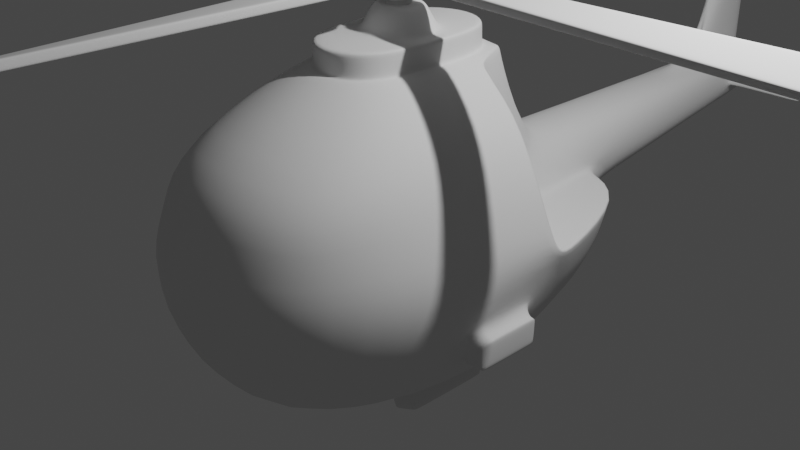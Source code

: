 # Source: helicopter.blend  (saved by Blender 2.90.8; exported with 4.5.12 LTS)
import bpy
from mathutils import Matrix  # noqa: F401  (used for matrix-valued properties, if any)

bpy.ops.wm.read_factory_settings(use_empty=True)
scene = bpy.context.scene
scene.name = 'Scene'

# ---- collections
col_collection = bpy.data.collections.new('Collection'); scene.collection.children.link(col_collection)

# ---- world
world_world = bpy.data.worlds.new('World'); scene.world = world_world
world_world.use_nodes = True; world_world.node_tree.nodes.clear()
_N = world_world.node_tree.nodes; _L = world_world.node_tree.links
n0 = _N.new('ShaderNodeOutputWorld'); n0.name = 'World Output'; n0.location = (300, 300)
n1 = _N.new('ShaderNodeBackground'); n1.name = 'Background'; n1.location = (10, 300)
n1.inputs[0].default_value = (0.05088, 0.05088, 0.05088, 1.0)
_L.new(n1.outputs[0], n0.inputs[0])
n0.is_active_output = True
world_world.color = (0.05088, 0.05088, 0.05088)
world_world.use_sun_shadow = False
world_world.sun_shadow_jitter_overblur = 0.0

# ---- cameras
cam_camera = bpy.data.cameras.new('Camera')
cam_camera.clip_end = 100.0
cam_camera.ortho_scale = 7.314

# ---- lights
light_light = bpy.data.lights.new('Light', 'POINT')
light_light.transmission_factor = 0.0
light_light.energy = 1000.0
light_light.shadow_soft_size = 0.1
light_light.shadow_maximum_resolution = 0.006
light_light.use_absolute_resolution = True

# ---- meshes
me_cube_002 = bpy.data.meshes.new('Cube.002')
me_cube_002.from_pydata([(0.5225, -0.4422, 1.732), (0.3694, -0.8116, 1.732), (0.3694, 0.8182, 1.732), (0.7163, 0.4488, 1.584), (1.0, 1.908, -1.0), (1.0, -2.092, -1.0), (1.0, -2.092, 1.0), (1.225, -1.092, 1.225), (1.225, -2.317, 0.0), (0.4301, 2.325, 0.4301), (0.3763, 3.351, -0.3105), (0.3763, 3.351, 0.4422), (0.395, 4.424, 0.1317), (0.4609, 3.423, 0.06584), (0.3226, 4.376, -0.1909), (0.07563, 4.642, 0.4927), (0.1565, 6.352, 0.415), (0.1917, 6.352, 0.2585), (0.1565, 6.352, 0.1021), (0.2688, 5.401, -0.07127), (0.3292, 5.425, 0.1975), (0.1151, 5.393, 0.5009), (0.2801, 6.172, 0.2467), (0.08248, 6.014, 0.5082), (0.2284, 6.172, 0.01869), (1.29, 6.016, 0.2461), (1.29, 5.576, 0.198), (1.29, 5.621, 0.1551), (1.29, 5.626, 0.2628), (1.29, 5.996, 0.2665), (1.29, 5.993, 0.227), (0.3218, 5.512, 0.1978), (0.3607, 5.576, 0.198), (0.3392, 5.621, 0.1551), (0.2911, 5.589, 0.1219), (0.2905, 5.589, 0.2954), (0.3389, 5.626, 0.2628), (0.3159, 5.996, 0.2665), (0.265, 6.023, 0.2981), (0.2869, 6.063, 0.2463), (0.3344, 6.016, 0.2461), (0.2664, 6.016, 0.2007), (0.3164, 5.993, 0.227), (1.105, 2.024, 0.0), (1.093, 0.4488, 1.131), (0.6208, 2.29, 0.0), (0.4301, 2.325, -0.4301), (0.5225, 0.4488, 1.732), (0.4594, 0.9082, 1.732), (0.4594, -0.9015, 1.732), (0.6497, -0.4422, 1.732), (0.2512, 0.08583, 2.232), (0.1828, -0.05542, 2.232), (0.1123, 0.159, 2.232), (0.1134, -0.1515, 2.232), (0.5225, 0.4488, 1.982), (0.3694, 0.8182, 1.982), (0.3694, -0.8116, 1.982), (0.5225, -0.4422, 1.982), (-0.000736, 0.1953, 2.232), (-0.5225, -0.4422, 1.732), (-0.3694, -0.8116, 1.732), (-0.3694, 0.8182, 1.732), (-0.7163, 0.4488, 1.584), (-1.0, 1.908, -1.0), (-1.0, -2.092, -1.0), (-1.0, -2.092, 1.0), (-1.225, -1.092, 1.225), (-1.225, -2.317, 0.0), (-0.4301, 2.325, 0.4301), (-0.3763, 3.351, -0.3105), (-0.3763, 3.351, 0.4422), (-0.395, 4.424, 0.1317), (-0.4609, 3.423, 0.06584), (-0.3226, 4.376, -0.1909), (-0.07563, 4.642, 0.4927), (-0.1565, 6.352, 0.415), (-0.1917, 6.352, 0.2585), (-0.1565, 6.352, 0.1021), (-0.2688, 5.401, -0.07127), (-0.3292, 5.425, 0.1975), (-0.1151, 5.393, 0.5009), (-0.2801, 6.172, 0.2467), (-0.08248, 6.014, 0.5082), (-0.2284, 6.172, 0.01869), (-0.5958, 5.922, 0.01647), (-0.5958, 6.043, 0.2288), (-0.5958, 5.919, 0.439), (-0.5958, 5.675, 0.4369), (-0.5958, 5.555, 0.2247), (-0.5958, 5.678, 0.01442), (-1.105, 2.024, 0.0), (-1.093, 0.4488, 1.131), (-0.6208, 2.29, 0.0), (-0.4301, 2.325, -0.4301), (-0.5225, 0.4488, 1.732), (-0.4594, 0.9082, 1.732), (-0.4594, -0.9015, 1.732), (-0.6497, -0.4422, 1.732), (-0.2512, 0.08583, 2.232), (-0.2517, -0.07757, 2.232), (-0.1123, 0.1591, 2.232), (-0.1133, -0.1516, 2.232), (0.0, -0.9646, 1.732), (0.0, 1.098, 1.732), (0.0, 2.133, -1.225), (0.4619, 0.4082, -1.541), (0.0, -2.317, -1.225), (0.0, -2.317, 1.225), (0.4619, -0.5918, -1.541), (0.0, -2.824, 0.0), (0.0, 2.422, 0.5267), (0.0, 6.426, 0.2634), (0.0, 4.424, 0.5267), (0.0, 3.423, 0.5267), (0.0, 5.425, -0.1317), (0.0, 4.424, -0.2634), (0.0, 3.423, -0.395), (0.0, 6.172, -0.0334), (0.0, 6.352, 0.06673), (0.0, 6.172, 0.5267), (0.0, 6.352, 0.4502), (0.0, 2.422, -0.5267), (0.0, -1.092, 1.732), (0.0, 0.9713, 1.732), (0.0, -0.9646, 1.982), (0.0, 0.9713, 1.982), (-0.5225, 0.4488, 1.982), (-0.3694, 0.8182, 1.982), (-0.3694, -0.8116, 1.982), (-0.5225, -0.4422, 1.982), (-0.0008527, 0.06323, 2.232), (-0.0007358, -0.1886, 2.232), (-0.0008527, -0.05542, 2.232), (0.1824, 0.06323, 2.232), (0.1547, 0.2177, 2.232), (0.1561, -0.2101, 2.232), (0.2517, -0.07757, 2.232), (-0.0008527, 0.2677, 2.232), (-0.1824, 0.06323, 2.232), (-0.1547, 0.2177, 2.232), (-0.1561, -0.2101, 2.232), (-0.1828, -0.05542, 2.232), (-0.0008527, -0.2611, 2.232), (-0.3187, 5.499, 0.2129), (-0.356, 5.555, 0.2247), (-0.3413, 5.678, 0.01442), (-0.2907, 5.624, -0.002255), (-0.3033, 5.63, 0.4435), (-0.3593, 5.675, 0.4369), (-0.348, 5.919, 0.439), (-0.2864, 5.974, 0.4469), (-0.2845, 6.1, 0.2366), (-0.3334, 6.043, 0.2288), (-0.2752, 5.974, 0.01552), (-0.3301, 5.922, 0.01647), (0.3226, 4.376, 0.4542), (0.2688, 5.401, 0.4663), (0.2284, 6.172, 0.4754), (-0.3226, 4.376, 0.4542), (-0.2688, 5.401, 0.4663), (-0.2284, 6.172, 0.4754), (0.0, 4.56, 0.5267), (0.0, 6.122, 0.5267), (0.1151, 5.393, 0.6893), (-0.1151, 5.393, 0.6893), (0.07563, 5.266, 0.6893), (0.08248, 6.014, 0.6893), (-0.07563, 5.266, 0.6893), (-0.08248, 6.014, 0.6893), (0.0, 5.184, 0.6893), (0.0, 6.122, 0.6893), (0.08248, 6.014, 1.732), (0.1151, 5.626, 1.732), (0.07563, 5.499, 1.732), (0.0, 5.626, 1.732), (-0.1151, 5.626, 1.732), (-0.07563, 5.499, 1.732), (-0.08248, 6.014, 1.732), (0.0, 5.417, 1.732), (0.0, 6.122, 1.732), (1.732, -1.092, 0.0), (0.7628, -0.5918, -1.416), (0.7628, 0.4082, -1.416), (-1.732, -1.092, 0.0), (-0.7628, -0.5918, -1.416), (-0.7628, 0.4082, -1.416), (1.728, 0.1493, -0.4619), (1.728, 0.1493, -0.7628), (1.728, -0.5918, -0.7628), (1.728, -0.5918, -0.4619), (-1.728, -0.5918, -0.4619), (-1.728, -0.5918, -0.7628), (-1.728, 0.1493, -0.7628), (-1.728, 0.1493, -0.4619), (1.399, 0.2163, -0.8036), (1.53, 0.1493, -0.7628), (1.392, -0.6536, -0.8199), (1.53, -0.5918, -0.7628), (1.652, -0.5918, -0.463), (1.57, -0.6675, -0.3921), (1.574, 0.2013, -0.3817), (1.652, 0.1493, -0.4619), (-1.53, 0.1493, -0.7628), (-1.399, 0.2163, -0.8036), (-1.53, -0.5918, -0.7628), (-1.392, -0.6536, -0.8199), (-1.57, -0.6675, -0.3921), (-1.652, -0.5918, -0.4619), (-1.652, 0.1493, -0.463), (-1.574, 0.2013, -0.3817), (1.225, 0.9082, -1.225), (-0.4619, 0.4082, -1.541), (1.225, -1.092, -1.225), (-0.4619, -0.5918, -1.541), (0.0, 0.9082, -1.732), (0.0, -1.092, -1.732), (-1.225, 0.9082, -1.225), (-1.225, -1.092, -1.225), (0.8585, 0.4082, -1.647), (0.5576, 0.4082, -1.772), (0.8585, -0.5918, -1.647), (0.5576, -0.5918, -1.772), (-0.5576, 0.4082, -1.772), (-0.5576, -0.5918, -1.772), (-0.8585, 0.4082, -1.647), (-0.8585, -0.5918, -1.647), (0.4421, 1.898, 0.4301), (0.4512, 1.517, 0.6324), (0.448, 1.675, 0.4893), (0.8116, 0.4497, 0.2403), (0.7945, 0.7279, -0.001675), (0.8066, 0.5331, 0.06735), (-0.4512, 1.517, 0.6324), (-0.4421, 1.898, 0.4301), (-0.448, 1.675, 0.4893), (-0.7945, 0.7279, -0.001675), (-0.8116, 0.4497, 0.2403), (-0.8066, 0.5331, 0.06735), (0.0, 2.067, 0.5267), (0.0, 1.685, 0.7266), (0.0, 1.845, 0.5853), (1.493, 0.6833, 0.003887), (1.478, 0.4571, 0.1928), (1.518, 0.5253, 0.05664), (-1.478, 0.4571, 0.1928), (-1.493, 0.6833, 0.003887), (-1.518, 0.5253, 0.05664), (0.3402, 0.1151, 2.04), (0.3965, 0.1851, 1.982), (0.3679, 0.1393, 1.999), (0.2467, 0.3886, 1.982), (0.2095, 0.2937, 2.04), (0.2273, 0.3311, 1.999), (0.2114, -0.2857, 2.04), (0.2488, -0.3818, 1.982), (0.2293, -0.3234, 1.999), (0.3975, -0.1773, 1.982), (0.3409, -0.1062, 2.04), (0.3687, -0.1307, 1.999), (-0.00108, 0.4678, 1.982), (-0.001155, 0.3614, 2.04), (-0.001171, 0.4044, 1.999), (-0.3965, 0.185, 1.982), (-0.3402, 0.1151, 2.04), (-0.3679, 0.1392, 1.999), (-0.2095, 0.2937, 2.04), (-0.2467, 0.3884, 1.982), (-0.2273, 0.331, 1.999), (-0.2487, -0.3817, 1.982), (-0.2114, -0.2857, 2.04), (-0.2293, -0.3233, 1.999), (-0.3409, -0.1062, 2.04), (-0.3974, -0.1772, 1.982), (-0.3687, -0.1306, 1.999), (-0.001077, -0.4625, 1.982), (-0.001155, -0.3548, 2.04), (-0.00117, -0.3982, 1.999), (1.112, 1.408, -1.112), (0.0, 1.521, -1.478), (-1.112, 1.408, -1.112), (1.112, -2.204, 0.5), (0.0, -2.57, 0.6124), (1.478, -1.092, 0.6124), (-1.112, -2.204, 0.5), (-1.478, -1.092, 0.6124), (1.225, 2.133, 0.0), (0.5267, 2.422, 0.0), (0.6497, 0.4488, 1.732), (1.225, 0.4488, 1.225), (-1.225, 2.133, 0.0), (-0.5267, 2.422, 0.0), (-0.6497, 0.4488, 1.732), (-1.225, 0.4488, 1.225), (1.651, 0.7171, 0.0), (1.679, 0.5274, 0.07086), (1.632, 0.4488, 0.2419), (-1.632, 0.4488, 0.2419), (-1.679, 0.5274, 0.07086), (-1.651, 0.7171, 0.0), (0.6497, 0.4488, 0.2423), (0.6447, 0.5278, 0.07096), (0.6329, 0.7185, 0.0), (-0.6329, 0.7185, 0.0), (-0.6447, 0.5278, 0.07096), (-0.6497, 0.4488, 0.2423)], [], [(47, 2, 56, 55), (103, 1, 57, 125), (0, 47, 55, 58), (303, 234, 69, 291), (45, 231, 242, 43), (287, 286, 4, 46), (105, 122, 46, 4), (283, 7, 6, 281), (216, 213, 5, 107), (49, 6, 7, 50), (5, 8, 110, 107), (281, 6, 108, 282), (213, 181, 8, 5), (185, 186, 225, 226), (123, 108, 6, 49), (64, 280, 299, 290), (75, 162, 170, 168), (37, 29, 25, 40), (200, 201, 295, 181), (115, 118, 24, 19), (9, 11, 114, 111), (11, 156, 113, 114), (21, 23, 167, 164), (46, 10, 13, 287), (10, 14, 12, 13), (287, 13, 11, 9), (13, 12, 156, 11), (20, 12, 14, 19), (122, 117, 10, 46), (117, 116, 14, 10), (116, 115, 19, 14), (31, 20, 19, 34), (156, 12, 20, 157), (78, 77, 112, 119), (16, 158, 22, 17), (118, 119, 18, 24), (112, 121, 16, 17), (17, 22, 24, 18), (158, 16, 121, 120), (42, 30, 27, 33), (33, 27, 26, 32), (40, 25, 30, 42), (38, 158, 157, 35), (36, 28, 29, 37), (29, 28, 26, 25), (26, 27, 30, 25), (41, 24, 22, 39), (35, 157, 20, 31), (34, 19, 24, 41), (39, 22, 158, 38), (34, 33, 32, 31), (31, 32, 36, 35), (40, 39, 38, 37), (42, 41, 39, 40), (33, 34, 41, 42), (37, 38, 35, 36), (32, 26, 28, 36), (279, 278, 211, 215), (243, 230, 3, 44), (240, 104, 48, 228), (111, 239, 227, 9), (2, 47, 288, 48), (0, 1, 49, 50), (1, 103, 123, 49), (124, 2, 48, 104), (47, 0, 50, 288), (2, 124, 126, 56), (1, 0, 58, 57), (51, 137, 258, 248), (136, 143, 276, 254), (138, 135, 252, 261), (251, 249, 55, 56), (126, 128, 267, 260), (249, 257, 58, 55), (257, 255, 57, 58), (126, 260, 251, 56), (137, 136, 254, 258), (255, 275, 125, 57), (289, 288, 50, 7), (288, 300, 228, 48), (95, 127, 128, 62), (103, 125, 129, 61), (60, 130, 127, 95), (4, 286, 294, 278), (93, 91, 246, 236), (291, 94, 64, 290), (105, 64, 94, 122), (285, 284, 66, 67), (216, 107, 65, 218), (97, 98, 67, 66), (65, 107, 110, 68), (284, 282, 108, 66), (218, 65, 68, 184), (183, 182, 221, 219), (123, 97, 66, 108), (210, 207, 184, 298), (83, 81, 165, 169), (204, 210, 298, 217), (115, 79, 84, 118), (69, 111, 114, 71), (71, 114, 113, 159), (171, 169, 178, 180), (94, 291, 73, 70), (70, 73, 72, 74), (291, 69, 71, 73), (73, 71, 159, 72), (80, 79, 74, 72), (122, 94, 70, 117), (117, 70, 74, 116), (116, 74, 79, 115), (145, 149, 88, 89), (159, 160, 80, 72), (76, 77, 82, 161), (118, 84, 78, 119), (76, 121, 112, 77), (77, 78, 84, 82), (161, 120, 121, 76), (150, 153, 86, 87), (144, 147, 79, 80), (149, 150, 87, 88), (153, 155, 85, 86), (154, 152, 82, 84), (155, 146, 90, 85), (147, 154, 84, 79), (151, 148, 160, 161), (152, 151, 161, 82), (90, 89, 88, 87, 86, 85), (148, 144, 80, 160), (279, 215, 217, 280), (245, 92, 63, 237), (240, 233, 96, 104), (111, 69, 234, 239), (62, 96, 292, 95), (60, 98, 97, 61), (61, 97, 123, 103), (124, 104, 96, 62), (95, 292, 98, 60), (62, 128, 126, 124), (61, 129, 130, 60), (99, 264, 272, 100), (269, 129, 125, 275), (138, 261, 266, 140), (100, 272, 270, 141), (141, 270, 276, 143), (267, 128, 127, 263), (273, 130, 129, 269), (263, 127, 130, 273), (140, 266, 264, 99), (293, 67, 98, 292), (292, 96, 233, 305), (53, 59, 131, 134), (132, 133, 142, 102), (142, 133, 131, 139), (52, 133, 132, 54), (139, 131, 59, 101), (134, 131, 133, 52), (53, 134, 51, 135), (52, 54, 136, 137), (134, 52, 137, 51), (59, 53, 135, 138), (139, 101, 140, 99), (102, 142, 100, 141), (142, 139, 99, 100), (132, 102, 141, 143), (54, 132, 143, 136), (101, 59, 138, 140), (147, 144, 145, 146), (144, 148, 149, 145), (151, 152, 153, 150), (152, 154, 155, 153), (154, 147, 146, 155), (148, 151, 150, 149), (146, 145, 89, 90), (21, 15, 156, 157), (163, 23, 158, 120), (113, 162, 75, 159), (23, 21, 157, 158), (75, 81, 160, 159), (83, 163, 120, 161), (165, 168, 177, 176), (81, 83, 161, 160), (15, 162, 113, 156), (23, 163, 171, 167), (15, 21, 164, 166), (166, 164, 173, 174), (168, 170, 179, 177), (163, 83, 169, 171), (162, 15, 166, 170), (81, 75, 168, 165), (179, 174, 173, 175), (173, 172, 180, 175), (179, 175, 176, 177), (176, 175, 180, 178), (170, 166, 174, 179), (164, 167, 172, 173), (169, 165, 176, 178), (167, 171, 180, 172), (202, 199, 190, 187), (196, 202, 187, 188), (199, 198, 189, 190), (203, 205, 192, 193), (208, 209, 194, 191), (209, 203, 193, 194), (206, 204, 217, 218), (7, 283, 296, 289), (205, 208, 191, 192), (195, 197, 213, 211), (201, 195, 211, 295), (197, 200, 181, 213), (189, 188, 187, 190), (192, 191, 194, 193), (207, 206, 218, 184), (67, 293, 297, 285), (200, 197, 198, 199), (196, 198, 197, 195), (202, 196, 195, 201), (201, 200, 199, 202), (208, 205, 206, 207), (204, 206, 205, 203), (210, 204, 203, 209), (209, 208, 207, 210), (198, 196, 188, 189), (183, 106, 215, 211), (109, 182, 213, 216), (182, 183, 211, 213), (106, 109, 216, 215), (214, 212, 215, 216), (212, 186, 217, 215), (185, 214, 216, 218), (186, 185, 218, 217), (222, 220, 219, 221), (224, 226, 225, 223), (106, 183, 219, 220), (186, 212, 223, 225), (109, 106, 220, 222), (182, 109, 222, 221), (214, 185, 226, 224), (212, 214, 224, 223), (228, 300, 301, 229), (229, 301, 302, 227), (242, 231, 232, 244), (244, 232, 230, 243), (240, 228, 229, 241), (241, 229, 227, 239), (234, 303, 304, 235), (235, 304, 305, 233), (245, 237, 238, 247), (247, 238, 236, 246), (239, 234, 235, 241), (241, 235, 233, 240), (302, 287, 9, 227), (249, 251, 253, 250), (250, 253, 252, 248), (255, 257, 259, 256), (256, 259, 258, 254), (257, 249, 250, 259), (259, 250, 248, 258), (261, 252, 253, 262), (262, 253, 251, 260), (264, 266, 268, 265), (265, 268, 267, 263), (270, 272, 274, 271), (271, 274, 273, 269), (272, 264, 265, 274), (274, 265, 263, 273), (276, 270, 271, 277), (277, 271, 269, 275), (275, 255, 256, 277), (277, 256, 254, 276), (260, 267, 268, 262), (262, 268, 266, 261), (135, 51, 248, 252), (105, 279, 280, 64), (217, 298, 299, 280), (105, 4, 278, 279), (278, 294, 295, 211), (68, 110, 282, 284), (296, 283, 181, 295), (184, 68, 284, 285), (8, 281, 282, 110), (181, 283, 281, 8), (285, 297, 298, 184), (45, 43, 286, 287), (44, 3, 288, 289), (91, 93, 291, 290), (63, 92, 293, 292), (242, 244, 295, 294), (244, 243, 296, 295), (245, 247, 298, 297), (247, 246, 299, 298), (230, 232, 301, 300), (232, 231, 302, 301), (236, 238, 304, 303), (238, 237, 305, 304), (231, 45, 287, 302), (3, 230, 300, 288), (43, 242, 294, 286), (243, 44, 289, 296), (93, 236, 303, 291), (237, 63, 292, 305), (246, 91, 290, 299), (92, 245, 297, 293), (112, 17, 18, 119)])
me_cube_002.polygons.foreach_set('use_smooth', [True] * 303)
_uv = me_cube_002.uv_layers.new(name='UVMap')
_uv.uv.foreach_set('vector', [0.5, 0.8373, 0.5, 0.8456, 0.5, 0.8456, 0.5, 0.8373, 0.5, 0.875, 0.5, 0.8456, 0.5, 0.8456, 0.5, 0.875, 0.5, 0.8373, 0.5, 0.8373, 0.5, 0.8373, 0.5, 0.8373, 0.5, 0.8212, 0.5465, 0.8285, 0.5465, 0.8285, 0.5, 0.8212, 0.5, 0.7824, 0.5, 0.778, 0.5, 0.597, 0.5, 0.5718, 0.5, 0.8212, 0.5, 0.5, 0.375, 0.5, 0.4535, 0.8285, 0.25, 0.5, 0.4462, 0.875, 0.4535, 0.8285, 0.375, 0.5, 0.5625, 0.625, 0.625, 0.625, 0.625, 0.75, 0.5625, 0.75, 0.25, 0.625, 0.375, 0.625, 0.375, 0.75, 0.25, 0.75, 0.5, 0.8372, 0.625, 0.75, 0.625, 0.625, 0.5, 0.8281, 0.375, 0.75, 0.5, 0.75, 0.5, 0.875, 0.375, 0.875, 0.5625, 0.75, 0.625, 0.75, 0.625, 0.875, 0.5625, 0.875, 0.375, 0.625, 0.5, 0.625, 0.5, 0.75, 0.375, 0.75, 0.3279, 0.625, 0.3279, 0.625, 0.3279, 0.625, 0.3279, 0.625, 0.5, 0.875, 0.625, 0.875, 0.625, 0.75, 0.5, 0.8372, 0.375, 0.5, 0.375, 0.5625, 0.4926, 0.6051, 0.5, 0.5, 0.5502, 0.8521, 0.5538, 0.875, 0.5538, 0.875, 0.5502, 0.8521, 0.5165, 0.8238, 0.5165, 0.8238, 0.5018, 0.821, 0.5018, 0.821, 0.4586, 0.625, 0.4562, 0.625, 0.4742, 0.625, 0.5, 0.625, 0.4462, 0.875, 0.4462, 0.875, 0.4535, 0.8285, 0.4535, 0.8285, 0.5465, 0.8285, 0.5465, 0.8285, 0.5538, 0.875, 0.5538, 0.875, 0.5465, 0.8285, 0.5465, 0.8285, 0.5538, 0.875, 0.5538, 0.875, 0.5507, 0.8552, 0.5512, 0.8588, 0.5512, 0.8588, 0.5507, 0.8552, 0.4535, 0.8285, 0.4535, 0.8285, 0.5, 0.8212, 0.5, 0.8212, 0.4535, 0.8285, 0.4535, 0.8285, 0.5, 0.8212, 0.5, 0.8212, 0.5, 0.8212, 0.5, 0.8212, 0.5465, 0.8285, 0.5465, 0.8285, 0.5, 0.8212, 0.5, 0.8212, 0.5465, 0.8285, 0.5465, 0.8285, 0.5, 0.8212, 0.5, 0.8212, 0.4535, 0.8285, 0.4535, 0.8285, 0.4462, 0.875, 0.4462, 0.875, 0.4535, 0.8285, 0.4535, 0.8285, 0.4462, 0.875, 0.4462, 0.875, 0.4535, 0.8285, 0.4535, 0.8285, 0.4462, 0.875, 0.4462, 0.875, 0.4535, 0.8285, 0.4535, 0.8285, 0.4991, 0.8211, 0.5, 0.8212, 0.4535, 0.8285, 0.477, 0.8248, 0.5465, 0.8285, 0.5, 0.8212, 0.5, 0.8212, 0.5465, 0.8285, 0.4569, 0.8326, 0.499, 0.8218, 0.4996, 0.875, 0.2978, 0.5813, 0.5421, 0.8322, 0.5465, 0.8285, 0.5, 0.8212, 0.499, 0.8218, 0.4462, 0.875, 0.2978, 0.5813, 0.4569, 0.8326, 0.4535, 0.8285, 0.5004, 0.8746, 0.3688, 0.581, 0.5421, 0.8322, 0.499, 0.8218, 0.499, 0.8218, 0.5, 0.8212, 0.4535, 0.8285, 0.4569, 0.8326, 0.5465, 0.8285, 0.5421, 0.8322, 0.3688, 0.581, 0.5538, 0.875, 0.4838, 0.8238, 0.4838, 0.8238, 0.4811, 0.8242, 0.4811, 0.8242, 0.4811, 0.8242, 0.4811, 0.8242, 0.4984, 0.821, 0.4984, 0.821, 0.5018, 0.821, 0.5018, 0.821, 0.4838, 0.8238, 0.4838, 0.8238, 0.521, 0.8245, 0.5465, 0.8285, 0.5465, 0.8285, 0.5237, 0.8249, 0.5193, 0.8242, 0.5193, 0.8242, 0.5165, 0.8238, 0.5165, 0.8238, 0.5165, 0.8238, 0.5193, 0.8242, 0.4984, 0.821, 0.5018, 0.821, 0.4984, 0.821, 0.4811, 0.8242, 0.4838, 0.8238, 0.5018, 0.821, 0.4799, 0.8244, 0.4535, 0.8285, 0.5, 0.8212, 0.5012, 0.821, 0.5237, 0.8249, 0.5465, 0.8285, 0.5, 0.8212, 0.4991, 0.8211, 0.477, 0.8248, 0.4535, 0.8285, 0.4535, 0.8285, 0.4799, 0.8244, 0.5012, 0.821, 0.5, 0.8212, 0.5465, 0.8285, 0.521, 0.8245, 0.477, 0.8248, 0.4811, 0.8242, 0.4984, 0.821, 0.4991, 0.8211, 0.4991, 0.8211, 0.4984, 0.821, 0.5193, 0.8242, 0.5237, 0.8249, 0.5018, 0.821, 0.5012, 0.821, 0.521, 0.8245, 0.5165, 0.8238, 0.4838, 0.8238, 0.4799, 0.8244, 0.5012, 0.821, 0.5018, 0.821, 0.4811, 0.8242, 0.477, 0.8248, 0.4799, 0.8244, 0.4838, 0.8238, 0.5165, 0.8238, 0.521, 0.8245, 0.5237, 0.8249, 0.5193, 0.8242, 0.4984, 0.821, 0.4984, 0.821, 0.5193, 0.8242, 0.5193, 0.8242, 0.25, 0.5625, 0.375, 0.5625, 0.375, 0.625, 0.25, 0.625, 0.5174, 0.6584, 0.504, 0.7898, 0.5134, 0.805, 0.5817, 0.682, 0.5448, 0.875, 0.5, 0.875, 0.5, 0.8372, 0.5393, 0.8298, 0.5538, 0.875, 0.5538, 0.875, 0.5465, 0.8285, 0.5465, 0.8285, 0.5, 0.8456, 0.5, 0.8373, 0.5, 0.8281, 0.5, 0.8372, 0.5, 0.8373, 0.5, 0.8456, 0.5, 0.8372, 0.5, 0.8281, 0.5, 0.8456, 0.5, 0.875, 0.5, 0.875, 0.5, 0.8372, 0.5, 0.875, 0.5, 0.8456, 0.5, 0.8372, 0.5, 0.875, 0.5, 0.8373, 0.5, 0.8373, 0.5, 0.8281, 0.5, 0.8281, 0.5, 0.8456, 0.5, 0.875, 0.5, 0.875, 0.5, 0.8456, 0.5, 0.8456, 0.5, 0.8373, 0.5, 0.8373, 0.5, 0.8456, 0.5, 0.8587, 0.5, 0.8587, 0.5, 0.8567, 0.5, 0.8567, 0.5, 0.8623, 0.5, 0.867, 0.5, 0.8731, 0.5, 0.8613, 0.5, 0.867, 0.5, 0.8623, 0.5, 0.8613, 0.5, 0.8731, 0.5, 0.8588, 0.5, 0.8525, 0.5, 0.8373, 0.5, 0.8456, 0.5, 0.875, 0.5, 0.8456, 0.5, 0.8588, 0.5, 0.875, 0.5, 0.8525, 0.5, 0.8525, 0.5, 0.8373, 0.5, 0.8373, 0.5, 0.8525, 0.5, 0.8588, 0.5, 0.8456, 0.5, 0.8373, 0.5, 0.875, 0.5, 0.875, 0.5, 0.8588, 0.5, 0.8456, 0.5, 0.8587, 0.5, 0.8623, 0.5, 0.8613, 0.5, 0.8567, 0.5, 0.863, 0.5, 0.875, 0.5, 0.875, 0.5, 0.875, 0.625, 0.625, 0.5, 0.8281, 0.5, 0.8281, 0.625, 0.625, 0.5, 0.8281, 0.5, 0.8222, 0.5393, 0.8298, 0.5, 0.8372, 0.5, 0.8373, 0.5, 0.8373, 0.5, 0.8456, 0.5, 0.8456, 0.5, 0.875, 0.5, 0.875, 0.5, 0.8456, 0.5, 0.8456, 0.5, 0.8373, 0.5, 0.8373, 0.5, 0.8373, 0.5, 0.8373, 0.375, 0.5, 0.5, 0.5, 0.4718, 0.625, 0.375, 0.5625, 0.5, 0.7824, 0.5, 0.5718, 0.5, 0.597, 0.5, 0.778, 0.5, 0.8212, 0.4535, 0.8285, 0.375, 0.5, 0.5, 0.5, 0.25, 0.5, 0.375, 0.5, 0.4535, 0.8285, 0.4462, 0.875, 0.5625, 0.625, 0.5625, 0.75, 0.625, 0.75, 0.625, 0.625, 0.25, 0.625, 0.25, 0.75, 0.375, 0.75, 0.375, 0.625, 0.5, 0.8372, 0.5, 0.8281, 0.625, 0.625, 0.625, 0.75, 0.375, 0.75, 0.375, 0.875, 0.5, 0.875, 0.5, 0.75, 0.5625, 0.75, 0.5625, 0.875, 0.625, 0.875, 0.625, 0.75, 0.375, 0.625, 0.375, 0.75, 0.5, 0.75, 0.5, 0.625, 0.3279, 0.625, 0.3279, 0.625, 0.3279, 0.625, 0.3279, 0.625, 0.5, 0.875, 0.5, 0.8372, 0.625, 0.75, 0.625, 0.875, 0.4562, 0.625, 0.4586, 0.625, 0.5, 0.625, 0.4742, 0.625, 0.5512, 0.8588, 0.5507, 0.8552, 0.5507, 0.8552, 0.5512, 0.8588, 0.4157, 0.625, 0.4562, 0.625, 0.4742, 0.625, 0.375, 0.625, 0.4462, 0.875, 0.4535, 0.8285, 0.4535, 0.8285, 0.4462, 0.875, 0.5465, 0.8285, 0.5538, 0.875, 0.5538, 0.875, 0.5465, 0.8285, 0.5465, 0.8285, 0.5538, 0.875, 0.5538, 0.875, 0.5465, 0.8285, 0.5538, 0.875, 0.5512, 0.8588, 0.5512, 0.8588, 0.5538, 0.875, 0.4535, 0.8285, 0.5, 0.8212, 0.5, 0.8212, 0.4535, 0.8285, 0.4535, 0.8285, 0.5, 0.8212, 0.5, 0.8212, 0.4535, 0.8285, 0.5, 0.8212, 0.5465, 0.8285, 0.5465, 0.8285, 0.5, 0.8212, 0.5, 0.8212, 0.5465, 0.8285, 0.5465, 0.8285, 0.5, 0.8212, 0.5, 0.8212, 0.4535, 0.8285, 0.4535, 0.8285, 0.5, 0.8212, 0.4462, 0.875, 0.4535, 0.8285, 0.4535, 0.8285, 0.4462, 0.875, 0.4462, 0.875, 0.4535, 0.8285, 0.4535, 0.8285, 0.4462, 0.875, 0.4462, 0.875, 0.4535, 0.8285, 0.4535, 0.8285, 0.4462, 0.875, 0.4991, 0.8211, 0.5237, 0.8249, 0.5237, 0.8249, 0.4991, 0.8211, 0.5465, 0.8285, 0.5465, 0.8285, 0.5, 0.8212, 0.5, 0.8212, 0.5421, 0.8322, 0.499, 0.8218, 0.5, 0.8212, 0.5465, 0.8285, 0.4462, 0.875, 0.4535, 0.8285, 0.4569, 0.8326, 0.2978, 0.5813, 0.5421, 0.8322, 0.3688, 0.581, 0.5, 0.8746, 0.499, 0.8218, 0.499, 0.8218, 0.4569, 0.8326, 0.4535, 0.8285, 0.5, 0.8212, 0.5465, 0.8285, 0.5538, 0.875, 0.3688, 0.581, 0.5421, 0.8322, 0.521, 0.8245, 0.5012, 0.821, 0.5012, 0.821, 0.521, 0.8245, 0.4995, 0.8212, 0.4724, 0.8255, 0.4535, 0.8285, 0.5, 0.8212, 0.5237, 0.8249, 0.521, 0.8245, 0.521, 0.8245, 0.5237, 0.8249, 0.5012, 0.821, 0.4799, 0.8244, 0.4799, 0.8244, 0.5012, 0.821, 0.4743, 0.8252, 0.5007, 0.8211, 0.5, 0.8212, 0.4535, 0.8285, 0.4799, 0.8244, 0.477, 0.8248, 0.477, 0.8248, 0.4799, 0.8244, 0.4724, 0.8255, 0.4748, 0.8252, 0.4535, 0.8285, 0.4535, 0.8285, 0.5266, 0.8254, 0.5287, 0.8257, 0.5465, 0.8285, 0.5465, 0.8285, 0.5007, 0.8211, 0.5266, 0.8254, 0.5465, 0.8285, 0.5, 0.8212, 0.477, 0.8248, 0.4991, 0.8211, 0.5237, 0.8249, 0.521, 0.8245, 0.5012, 0.821, 0.4799, 0.8244, 0.5278, 0.8256, 0.4995, 0.8212, 0.5, 0.8212, 0.5465, 0.8285, 0.25, 0.5625, 0.25, 0.625, 0.375, 0.625, 0.375, 0.5625, 0.5174, 0.6584, 0.5817, 0.682, 0.5134, 0.805, 0.504, 0.7898, 0.5448, 0.875, 0.5393, 0.8298, 0.5, 0.8372, 0.5, 0.875, 0.5538, 0.875, 0.5465, 0.8285, 0.5465, 0.8285, 0.5538, 0.875, 0.5, 0.8456, 0.5, 0.8372, 0.5, 0.8281, 0.5, 0.8373, 0.5, 0.8373, 0.5, 0.8281, 0.5, 0.8372, 0.5, 0.8456, 0.5, 0.8456, 0.5, 0.8372, 0.5, 0.875, 0.5, 0.875, 0.5, 0.875, 0.5, 0.875, 0.5, 0.8372, 0.5, 0.8456, 0.5, 0.8373, 0.5, 0.8281, 0.5, 0.8281, 0.5, 0.8373, 0.5, 0.8456, 0.5, 0.8456, 0.5, 0.875, 0.5, 0.875, 0.5, 0.8456, 0.5, 0.8456, 0.5, 0.8373, 0.5, 0.8373, 0.5, 0.8587, 0.5, 0.8567, 0.5, 0.8567, 0.5, 0.8587, 0.5, 0.863, 0.5, 0.875, 0.5, 0.875, 0.5, 0.875, 0.5, 0.867, 0.5, 0.8731, 0.5, 0.8613, 0.5, 0.8623, 0.5, 0.8587, 0.5, 0.8567, 0.5, 0.8613, 0.5, 0.8623, 0.5, 0.8623, 0.5, 0.8613, 0.5, 0.8731, 0.5, 0.867, 0.5, 0.8588, 0.5, 0.8456, 0.5, 0.8373, 0.5, 0.8525, 0.5, 0.8525, 0.5, 0.8373, 0.5, 0.8456, 0.5, 0.8588, 0.5, 0.8525, 0.5, 0.8373, 0.5, 0.8373, 0.5, 0.8525, 0.5, 0.8623, 0.5, 0.8613, 0.5, 0.8567, 0.5, 0.8587, 0.625, 0.625, 0.625, 0.625, 0.5, 0.8281, 0.5, 0.8281, 0.5, 0.8281, 0.5, 0.8372, 0.5393, 0.8298, 0.5, 0.8222, 0.5, 0.8634, 0.5, 0.867, 0.5, 0.867, 0.5, 0.861, 0.5, 0.867, 0.5, 0.867, 0.5, 0.861, 0.5, 0.8634, 0.5, 0.861, 0.5, 0.867, 0.5, 0.867, 0.5, 0.861, 0.5, 0.861, 0.5, 0.867, 0.5, 0.867, 0.5, 0.8634, 0.5, 0.861, 0.5, 0.867, 0.5, 0.867, 0.5, 0.8635, 0.5, 0.861, 0.5, 0.867, 0.5, 0.867, 0.5, 0.861, 0.5, 0.8634, 0.5, 0.861, 0.5, 0.8587, 0.5, 0.8623, 0.5, 0.861, 0.5, 0.8634, 0.5, 0.8623, 0.5, 0.8587, 0.5, 0.861, 0.5, 0.861, 0.5, 0.8587, 0.5, 0.8587, 0.5, 0.867, 0.5, 0.8634, 0.5, 0.8623, 0.5, 0.867, 0.5, 0.861, 0.5, 0.8635, 0.5, 0.8623, 0.5, 0.8587, 0.5, 0.8634, 0.5, 0.861, 0.5, 0.8587, 0.5, 0.8623, 0.5, 0.861, 0.5, 0.861, 0.5, 0.8587, 0.5, 0.8587, 0.5, 0.867, 0.5, 0.8634, 0.5, 0.8623, 0.5, 0.867, 0.5, 0.8634, 0.5, 0.867, 0.5, 0.867, 0.5, 0.8623, 0.5, 0.8635, 0.5, 0.867, 0.5, 0.867, 0.5, 0.8623, 0.4724, 0.8255, 0.4995, 0.8212, 0.4991, 0.8211, 0.477, 0.8248, 0.4995, 0.8212, 0.5278, 0.8256, 0.5237, 0.8249, 0.4991, 0.8211, 0.5266, 0.8254, 0.5007, 0.8211, 0.5012, 0.821, 0.521, 0.8245, 0.5007, 0.8211, 0.4743, 0.8252, 0.4799, 0.8244, 0.5012, 0.821, 0.4748, 0.8252, 0.4724, 0.8255, 0.477, 0.8248, 0.4799, 0.8244, 0.5287, 0.8257, 0.5266, 0.8254, 0.521, 0.8245, 0.5237, 0.8249, 0.477, 0.8248, 0.4991, 0.8211, 0.4991, 0.8211, 0.477, 0.8248, 0.5507, 0.8552, 0.5502, 0.8521, 0.5465, 0.8285, 0.5465, 0.8285, 0.5538, 0.875, 0.5512, 0.8588, 0.5465, 0.8285, 0.5538, 0.875, 0.5538, 0.875, 0.5538, 0.875, 0.5502, 0.8521, 0.5465, 0.8285, 0.5512, 0.8588, 0.5507, 0.8552, 0.5465, 0.8285, 0.5465, 0.8285, 0.5502, 0.8521, 0.5507, 0.8552, 0.5465, 0.8285, 0.5465, 0.8285, 0.5512, 0.8588, 0.5538, 0.875, 0.5538, 0.875, 0.5538, 0.875, 0.5507, 0.8552, 0.5502, 0.8521, 0.5502, 0.8521, 0.5507, 0.8552, 0.5507, 0.8552, 0.5512, 0.8588, 0.5465, 0.8285, 0.5465, 0.8285, 0.5502, 0.8521, 0.5538, 0.875, 0.5538, 0.875, 0.5538, 0.875, 0.5512, 0.8588, 0.5538, 0.875, 0.5538, 0.875, 0.5512, 0.8588, 0.5502, 0.8521, 0.5507, 0.8552, 0.5507, 0.8552, 0.5502, 0.8521, 0.5502, 0.8521, 0.5507, 0.8552, 0.5507, 0.8552, 0.5502, 0.8521, 0.5502, 0.8521, 0.5538, 0.875, 0.5538, 0.875, 0.5502, 0.8521, 0.5538, 0.875, 0.5512, 0.8588, 0.5512, 0.8588, 0.5538, 0.875, 0.5538, 0.875, 0.5502, 0.8521, 0.5502, 0.8521, 0.5538, 0.875, 0.5507, 0.8552, 0.5502, 0.8521, 0.5502, 0.8521, 0.5507, 0.8552, 0.5538, 0.875, 0.5502, 0.8521, 0.5507, 0.8552, 0.5538, 0.875, 0.5507, 0.8552, 0.5512, 0.8588, 0.5538, 0.875, 0.5538, 0.875, 0.5538, 0.875, 0.5538, 0.875, 0.5507, 0.8552, 0.5502, 0.8521, 0.5507, 0.8552, 0.5538, 0.875, 0.5538, 0.875, 0.5512, 0.8588, 0.5538, 0.875, 0.5502, 0.8521, 0.5502, 0.8521, 0.5538, 0.875, 0.5507, 0.8552, 0.5512, 0.8588, 0.5512, 0.8588, 0.5507, 0.8552, 0.5512, 0.8588, 0.5507, 0.8552, 0.5507, 0.8552, 0.5512, 0.8588, 0.5512, 0.8588, 0.5538, 0.875, 0.5538, 0.875, 0.5512, 0.8588, 0.4488, 0.625, 0.4512, 0.625, 0.4512, 0.625, 0.4488, 0.625, 0.4197, 0.625, 0.4488, 0.625, 0.4488, 0.625, 0.4197, 0.625, 0.4511, 0.625, 0.4211, 0.625, 0.4211, 0.625, 0.4512, 0.625, 0.4197, 0.625, 0.4211, 0.625, 0.4211, 0.625, 0.4197, 0.625, 0.4512, 0.625, 0.4488, 0.625, 0.4488, 0.625, 0.4512, 0.625, 0.4487, 0.625, 0.4197, 0.625, 0.4197, 0.625, 0.4488, 0.625, 0.4154, 0.625, 0.4157, 0.625, 0.375, 0.625, 0.375, 0.625, 0.625, 0.625, 0.5625, 0.625, 0.5247, 0.625, 0.625, 0.625, 0.4211, 0.625, 0.4512, 0.625, 0.4512, 0.625, 0.4211, 0.625, 0.4157, 0.625, 0.4154, 0.625, 0.375, 0.625, 0.375, 0.625, 0.4562, 0.625, 0.4157, 0.625, 0.375, 0.625, 0.4742, 0.625, 0.4154, 0.625, 0.4586, 0.625, 0.5, 0.625, 0.375, 0.625, 0.4211, 0.625, 0.4197, 0.625, 0.4488, 0.625, 0.4512, 0.625, 0.4211, 0.625, 0.4512, 0.625, 0.4488, 0.625, 0.4197, 0.625, 0.4586, 0.625, 0.4154, 0.625, 0.375, 0.625, 0.5, 0.625, 0.625, 0.625, 0.625, 0.625, 0.5, 0.625, 0.5625, 0.625, 0.4586, 0.625, 0.4154, 0.625, 0.4211, 0.625, 0.4511, 0.625, 0.4197, 0.625, 0.4211, 0.625, 0.4154, 0.625, 0.4157, 0.625, 0.4488, 0.625, 0.4197, 0.625, 0.4157, 0.625, 0.4562, 0.625, 0.4562, 0.625, 0.4586, 0.625, 0.4512, 0.625, 0.4488, 0.625, 0.4512, 0.625, 0.4211, 0.625, 0.4154, 0.625, 0.4586, 0.625, 0.4157, 0.625, 0.4154, 0.625, 0.4211, 0.625, 0.4197, 0.625, 0.4562, 0.625, 0.4157, 0.625, 0.4197, 0.625, 0.4487, 0.625, 0.4488, 0.625, 0.4512, 0.625, 0.4586, 0.625, 0.4562, 0.625, 0.4211, 0.625, 0.4197, 0.625, 0.4197, 0.625, 0.4211, 0.625, 0.3279, 0.625, 0.2971, 0.625, 0.25, 0.625, 0.375, 0.625, 0.2971, 0.625, 0.3279, 0.625, 0.375, 0.625, 0.25, 0.625, 0.3279, 0.625, 0.3279, 0.625, 0.375, 0.625, 0.375, 0.625, 0.2971, 0.625, 0.2971, 0.625, 0.25, 0.625, 0.25, 0.625, 0.2971, 0.625, 0.2971, 0.625, 0.25, 0.625, 0.25, 0.625, 0.2971, 0.625, 0.3279, 0.625, 0.375, 0.625, 0.25, 0.625, 0.3279, 0.625, 0.2971, 0.625, 0.25, 0.625, 0.375, 0.625, 0.3279, 0.625, 0.3279, 0.625, 0.375, 0.625, 0.375, 0.625, 0.2971, 0.625, 0.2971, 0.625, 0.3279, 0.625, 0.3279, 0.625, 0.2971, 0.625, 0.3279, 0.625, 0.3279, 0.625, 0.2971, 0.625, 0.2971, 0.625, 0.3279, 0.625, 0.3279, 0.625, 0.2971, 0.625, 0.3279, 0.625, 0.2971, 0.625, 0.2971, 0.625, 0.3279, 0.625, 0.2971, 0.625, 0.2971, 0.625, 0.2971, 0.625, 0.2971, 0.625, 0.3279, 0.625, 0.2971, 0.625, 0.2971, 0.625, 0.3279, 0.625, 0.2971, 0.625, 0.3279, 0.625, 0.3279, 0.625, 0.2971, 0.625, 0.2971, 0.625, 0.2971, 0.625, 0.2971, 0.625, 0.2971, 0.625, 0.5393, 0.8298, 0.5, 0.8222, 0.5036, 0.8218, 0.5467, 0.8299, 0.5467, 0.8299, 0.5036, 0.8218, 0.5, 0.8212, 0.5465, 0.8285, 0.5, 0.597, 0.5, 0.778, 0.5, 0.7825, 0.5, 0.6132, 0.4987, 0.6647, 0.5, 0.7825, 0.504, 0.7898, 0.5174, 0.6584, 0.5448, 0.875, 0.5393, 0.8298, 0.5467, 0.8299, 0.5538, 0.875, 0.5538, 0.875, 0.5467, 0.8299, 0.5465, 0.8285, 0.5538, 0.875, 0.5465, 0.8285, 0.5, 0.8212, 0.5036, 0.8218, 0.5467, 0.8299, 0.5467, 0.8299, 0.5036, 0.8218, 0.5, 0.8222, 0.5393, 0.8298, 0.5174, 0.6584, 0.504, 0.7898, 0.4999, 0.7921, 0.4987, 0.6647, 0.5, 0.6132, 0.4999, 0.7921, 0.5, 0.778, 0.5, 0.597, 0.5538, 0.875, 0.5465, 0.8285, 0.5467, 0.8299, 0.5538, 0.875, 0.5538, 0.875, 0.5467, 0.8299, 0.5393, 0.8298, 0.5448, 0.875, 0.5, 0.8212, 0.5, 0.8212, 0.5465, 0.8285, 0.5465, 0.8285, 0.5, 0.8525, 0.5, 0.8588, 0.5, 0.8611, 0.5, 0.8562, 0.5, 0.8562, 0.5, 0.8611, 0.5, 0.8613, 0.5, 0.8567, 0.5, 0.8588, 0.5, 0.8525, 0.5, 0.8562, 0.5, 0.861, 0.5, 0.861, 0.5, 0.8562, 0.5, 0.8567, 0.5, 0.8613, 0.5, 0.8525, 0.5, 0.8525, 0.5, 0.8562, 0.5, 0.8562, 0.5, 0.8562, 0.5, 0.8562, 0.5, 0.8567, 0.5, 0.8567, 0.5, 0.8731, 0.5, 0.8613, 0.5, 0.8611, 0.5, 0.875, 0.5, 0.875, 0.5, 0.8611, 0.5, 0.8588, 0.5, 0.875, 0.5, 0.8567, 0.5, 0.8613, 0.5, 0.8611, 0.5, 0.8562, 0.5, 0.8562, 0.5, 0.8611, 0.5, 0.8588, 0.5, 0.8525, 0.5, 0.8613, 0.5, 0.8567, 0.5, 0.8562, 0.5, 0.861, 0.5, 0.861, 0.5, 0.8562, 0.5, 0.8525, 0.5, 0.8588, 0.5, 0.8567, 0.5, 0.8567, 0.5, 0.8562, 0.5, 0.8562, 0.5, 0.8562, 0.5, 0.8562, 0.5, 0.8525, 0.5, 0.8525, 0.5, 0.8731, 0.5, 0.8613, 0.5, 0.8612, 0.5, 0.875, 0.5, 0.875, 0.5, 0.8612, 0.5, 0.863, 0.5, 0.875, 0.5, 0.875, 0.5, 0.863, 0.5, 0.8612, 0.5, 0.875, 0.5, 0.875, 0.5, 0.8612, 0.5, 0.8613, 0.5, 0.8731, 0.5, 0.875, 0.5, 0.8588, 0.5, 0.8611, 0.5, 0.875, 0.5, 0.875, 0.5, 0.8611, 0.5, 0.8613, 0.5, 0.8731, 0.5, 0.8623, 0.5, 0.8587, 0.5, 0.8567, 0.5, 0.8613, 0.25, 0.5, 0.25, 0.5625, 0.375, 0.5625, 0.375, 0.5, 0.375, 0.625, 0.4742, 0.625, 0.4926, 0.6051, 0.375, 0.5625, 0.25, 0.5, 0.375, 0.5, 0.375, 0.5625, 0.25, 0.5625, 0.375, 0.5625, 0.4718, 0.625, 0.4742, 0.625, 0.375, 0.625, 0.5, 0.75, 0.5, 0.875, 0.5625, 0.875, 0.5625, 0.75, 0.5247, 0.625, 0.5625, 0.625, 0.5, 0.625, 0.4742, 0.625, 0.5, 0.625, 0.5, 0.75, 0.5625, 0.75, 0.5625, 0.625, 0.5, 0.75, 0.5625, 0.75, 0.5625, 0.875, 0.5, 0.875, 0.5, 0.625, 0.5625, 0.625, 0.5625, 0.75, 0.5, 0.75, 0.5625, 0.625, 0.4926, 0.625, 0.4742, 0.625, 0.5, 0.625, 0.5, 0.7824, 0.5, 0.5718, 0.5, 0.5, 0.5, 0.8212, 0.5817, 0.682, 0.5134, 0.805, 0.5, 0.8281, 0.625, 0.625, 0.5, 0.5718, 0.5, 0.7824, 0.5, 0.8212, 0.5, 0.5, 0.5134, 0.805, 0.5817, 0.682, 0.625, 0.625, 0.5, 0.8281, 0.5, 0.597, 0.5, 0.6132, 0.5, 0.5752, 0.5, 0.5525, 0.4987, 0.6647, 0.5174, 0.6584, 0.5247, 0.625, 0.5, 0.6346, 0.5174, 0.6584, 0.4987, 0.6647, 0.5, 0.6346, 0.5247, 0.625, 0.5, 0.6132, 0.5, 0.597, 0.5, 0.5525, 0.5, 0.5752, 0.504, 0.7898, 0.5, 0.7825, 0.5, 0.8212, 0.5, 0.8222, 0.5, 0.7825, 0.5, 0.778, 0.5, 0.8212, 0.5, 0.8212, 0.5, 0.778, 0.4999, 0.7921, 0.5, 0.8212, 0.5, 0.8212, 0.4999, 0.7921, 0.504, 0.7898, 0.5, 0.8222, 0.5, 0.8212, 0.5, 0.778, 0.5, 0.7824, 0.5, 0.8212, 0.5, 0.8212, 0.5134, 0.805, 0.504, 0.7898, 0.5, 0.8222, 0.5, 0.8281, 0.5, 0.5718, 0.5, 0.597, 0.5, 0.5525, 0.5, 0.5, 0.5174, 0.6584, 0.5817, 0.682, 0.625, 0.625, 0.5247, 0.625, 0.5, 0.7824, 0.5, 0.778, 0.5, 0.8212, 0.5, 0.8212, 0.504, 0.7898, 0.5134, 0.805, 0.5, 0.8281, 0.5, 0.8222, 0.5, 0.597, 0.5, 0.5718, 0.5, 0.5, 0.5, 0.5525, 0.5817, 0.682, 0.5174, 0.6584, 0.5247, 0.625, 0.625, 0.625, 0.4996, 0.8746, 0.499, 0.8218, 0.4569, 0.8326, 0.2978, 0.5813])
me_cube_002.use_remesh_fix_poles = True
me_cube_002.use_remesh_preserve_attributes = False
me_cube_002.use_mirror_vertex_groups = False
me_cube_002.update()
me_cube_001 = bpy.data.meshes.new('Cube.001')
me_cube_001.from_pydata([(-0.1708, -5.0, 2.385), (-0.205, -5.0, 2.479), (-0.1982, 5.0, 2.557), (-0.1482, 5.0, 2.643), (0.205, -5.0, 2.521), (0.1708, -5.0, 2.615), (0.1482, 5.0, 2.357), (0.1982, 5.0, 2.443), (-0.2, -0.3063, 2.45), (-0.2, 0.3063, 2.45), (-0.2, 0.3063, 2.55), (-0.2, -0.3063, 2.55), (0.2, 0.3063, 2.45), (0.2, -0.3063, 2.45), (0.2, -0.3063, 2.55), (0.2, 0.3063, 2.55), (5.0, -0.1482, 2.357), (5.0, -0.1982, 2.443), (-5.0, -0.1982, 2.557), (-5.0, -0.1482, 2.643), (5.0, 0.1982, 2.557), (5.0, 0.1482, 2.643), (-5.0, 0.1482, 2.357), (-5.0, 0.1982, 2.443), (0.3063, -0.2, 2.45), (-0.3063, -0.2, 2.45), (-0.3063, -0.2, 2.55), (0.3063, -0.2, 2.55), (-0.3063, 0.2, 2.45), (0.3063, 0.2, 2.45), (0.3063, 0.2, 2.55), (-0.3063, 0.2, 2.55), (1.09e-07, 0.1266, 1.98), (1.09e-07, 0.1266, 2.55), (0.04843, 0.1169, 1.98), (0.04843, 0.1169, 2.55), (0.08949, 0.08949, 1.98), (0.08949, 0.08949, 2.55), (0.1169, 0.04843, 1.98), (0.1169, 0.04843, 2.55), (0.1266, -2.506e-08, 1.98), (0.1266, -2.506e-08, 2.55), (0.1169, -0.04843, 1.98), (0.1169, -0.04843, 2.55), (0.08949, -0.08949, 1.98), (0.08949, -0.08949, 2.55), (0.04843, -0.1169, 1.98), (0.04843, -0.1169, 2.55), (1.281e-07, -0.1266, 1.98), (1.281e-07, -0.1266, 2.55), (-0.04843, -0.1169, 1.98), (-0.04843, -0.1169, 2.55), (-0.08949, -0.08949, 1.98), (-0.08949, -0.08949, 2.55), (-0.1169, -0.04843, 1.98), (-0.1169, -0.04843, 2.55), (-0.1266, -1.801e-08, 1.98), (-0.1266, -1.801e-08, 2.55), (-0.1169, 0.04843, 1.98), (-0.1169, 0.04843, 2.55), (-0.08949, 0.08949, 1.98), (-0.08949, 0.08949, 2.55), (-0.04843, 0.1169, 1.98), (-0.04843, 0.1169, 2.55), (1.09e-07, 0.1266, 2.45), (0.04843, 0.1169, 2.45), (0.08949, 0.08949, 2.45), (0.1169, 0.04843, 2.45), (0.1266, -2.506e-08, 2.45), (0.1169, -0.04843, 2.45), (0.08949, -0.08949, 2.45), (0.04843, -0.1169, 2.45), (1.281e-07, -0.1266, 2.45), (-0.04843, -0.1169, 2.45), (-0.08949, -0.08949, 2.45), (-0.1169, -0.04843, 2.45), (-0.1266, -1.801e-08, 2.45), (-0.1169, 0.04843, 2.45), (-0.08949, 0.08949, 2.45), (-0.04843, 0.1169, 2.45), (0.0171, -5.0, 2.453), (-0.0171, -5.0, 2.547), (0.0, -0.3063, 2.55), (0.0, -0.3063, 2.45), (-5.0, 0.025, 2.543), (-5.0, -0.025, 2.457), (-0.3063, -1.863e-08, 2.55), (-0.3063, -3.725e-08, 2.45), (0.025, 5.0, 2.543), (-0.025, 5.0, 2.457), (0.0, 0.3063, 2.55), (0.0, 0.3063, 2.45), (5.0, 0.025, 2.457), (5.0, -0.025, 2.543), (0.3063, 1.863e-08, 2.55), (0.3063, 3.725e-08, 2.45), (1.271e-07, -1.986e-08, 2.681), (0.02739, 0.06613, 2.681), (1.195e-07, 0.07157, 2.681), (0.05061, 0.05061, 2.681), (0.06613, 0.02739, 2.681), (0.07158, -2.35e-08, 2.681), (0.06613, -0.02739, 2.681), (0.05061, -0.05061, 2.681), (0.02739, -0.06613, 2.681), (1.303e-07, -0.07158, 2.681), (-0.02739, -0.06613, 2.681), (-0.05061, -0.05061, 2.681), (-0.06613, -0.02739, 2.681), (-0.07157, -1.952e-08, 2.681), (-0.06613, 0.02739, 2.681), (-0.05061, 0.05061, 2.681), (-0.02739, 0.06613, 2.681), (0.04843, 0.1169, 2.215), (0.08949, 0.08949, 2.215), (0.1169, 0.04843, 2.215), (0.1266, -2.506e-08, 2.215), (0.1169, -0.04843, 2.215), (0.08949, -0.08949, 2.215), (0.04843, -0.1169, 2.215), (1.281e-07, -0.1266, 2.215), (-0.04843, -0.1169, 2.215), (-0.08949, -0.08949, 2.215), (-0.1169, -0.04843, 2.215), (-0.1266, -1.801e-08, 2.215), (-0.1169, 0.04843, 2.215), (-0.08949, 0.08949, 2.215), (-0.04843, 0.1169, 2.215), (1.09e-07, 0.1266, 2.215), (1.09e-07, 0.1266, 2.372), (1.09e-07, 0.1266, 2.292), (0.04843, 0.1169, 2.292), (0.04843, 0.1169, 2.372), (0.08949, 0.08949, 2.372), (0.08949, 0.08949, 2.292), (0.1169, 0.04843, 2.372), (0.1169, 0.04843, 2.292), (0.1266, -2.506e-08, 2.372), (0.1266, -2.506e-08, 2.292), (0.1169, -0.04843, 2.372), (0.1169, -0.04843, 2.292), (0.08949, -0.08949, 2.372), (0.08949, -0.08949, 2.292), (0.04843, -0.1169, 2.372), (0.04843, -0.1169, 2.292), (1.281e-07, -0.1266, 2.372), (1.281e-07, -0.1266, 2.292), (-0.04843, -0.1169, 2.372), (-0.04843, -0.1169, 2.292), (-0.08949, -0.08949, 2.372), (-0.08949, -0.08949, 2.292), (-0.1169, -0.04843, 2.372), (-0.1169, -0.04843, 2.292), (-0.1266, -1.801e-08, 2.372), (-0.1266, -1.801e-08, 2.292), (-0.1169, 0.04843, 2.372), (-0.1169, 0.04843, 2.292), (-0.08949, 0.08949, 2.372), (-0.08949, 0.08949, 2.292), (-0.04843, 0.1169, 2.372), (-0.04843, 0.1169, 2.292), (0.07715, 0.1863, 2.292), (0.07715, 0.1863, 2.372), (0.1426, 0.1426, 2.372), (0.1426, 0.1426, 2.292), (0.1863, 0.07715, 2.372), (0.1863, 0.07715, 2.292), (0.2016, -2.796e-08, 2.372), (0.2016, -2.796e-08, 2.292), (0.1863, -0.07715, 2.372), (0.1863, -0.07715, 2.292), (0.1426, -0.1426, 2.372), (0.1426, -0.1426, 2.292), (0.07715, -0.1863, 2.372), (0.07715, -0.1863, 2.292), (1.252e-07, -0.2016, 2.372), (1.252e-07, -0.2016, 2.292), (-0.07715, -0.1863, 2.372), (-0.07715, -0.1863, 2.292), (-0.1426, -0.1426, 2.372), (-0.1426, -0.1426, 2.292), (-0.1863, -0.07715, 2.372), (-0.1863, -0.07715, 2.292), (-0.2016, -1.801e-08, 2.372), (-0.2016, -1.801e-08, 2.292), (-0.1863, 0.07715, 2.372), (-0.1863, 0.07715, 2.292), (-0.1426, 0.1426, 2.372), (-0.1426, 0.1426, 2.292), (-0.07715, 0.1863, 2.372), (-0.07715, 0.1863, 2.292), (1.518e-07, 0.2016, 2.372), (1.518e-07, 0.2016, 2.292), (0.1266, -2.506e-08, 2.616), (0.1169, -0.04843, 2.616), (-0.04843, -0.1169, 2.616), (-0.08949, -0.08949, 2.616), (-0.08949, 0.08949, 2.616), (-0.04843, 0.1169, 2.616), (0.08949, 0.08949, 2.616), (0.1169, 0.04843, 2.616), (0.04843, -0.1169, 2.616), (1.305e-07, -0.1266, 2.616), (1.114e-07, 0.1266, 2.616), (0.04843, 0.1169, 2.616), (-0.1266, -1.801e-08, 2.616), (-0.1169, 0.04843, 2.616), (0.08949, -0.08949, 2.616), (-0.1169, -0.04843, 2.616)], [], [(85, 22, 28, 87), (88, 3, 10, 90), (89, 88, 7, 6), (9, 10, 3, 2), (6, 7, 15, 12), (80, 81, 1, 0), (82, 11, 1, 81), (13, 14, 5, 4), (83, 13, 4, 80), (0, 1, 11, 8), (55, 57, 86, 26), (84, 19, 26, 86), (85, 84, 23, 22), (25, 26, 19, 18), (22, 23, 31, 28), (92, 93, 17, 16), (94, 27, 17, 93), (29, 30, 21, 20), (95, 29, 20, 92), (16, 17, 27, 24), (73, 72, 83, 8), (63, 33, 90, 10), (69, 68, 95, 24), (89, 6, 12, 91), (79, 63, 10, 9), (65, 35, 37, 66), (66, 37, 39, 67), (43, 69, 24, 27), (41, 43, 27, 94), (69, 43, 45, 70), (70, 45, 47, 71), (51, 73, 8, 11), (49, 51, 11, 82), (73, 51, 53, 74), (74, 53, 55, 75), (75, 55, 26, 25), (76, 75, 25, 87), (77, 59, 61, 78), (127, 160, 130, 128), (78, 61, 63, 79), (64, 79, 9, 91), (32, 34, 36, 38, 40, 42, 44, 46, 48, 50, 52, 54, 56, 58, 60, 62), (128, 130, 131, 113), (126, 158, 160, 127), (125, 156, 158, 126), (124, 154, 156, 125), (123, 152, 154, 124), (122, 150, 152, 123), (121, 148, 150, 122), (120, 146, 148, 121), (119, 144, 146, 120), (118, 142, 144, 119), (117, 140, 142, 118), (116, 138, 140, 117), (115, 136, 138, 116), (114, 134, 136, 115), (47, 49, 82, 14), (8, 83, 80, 0), (14, 82, 81, 5), (4, 5, 81, 80), (18, 19, 84, 85), (23, 84, 86, 31), (77, 76, 87, 28), (18, 85, 87, 25), (2, 89, 91, 9), (65, 64, 91, 12), (2, 3, 88, 89), (7, 88, 90, 15), (39, 41, 94, 30), (24, 95, 92, 16), (30, 94, 93, 21), (20, 21, 93, 92), (72, 71, 13, 83), (71, 47, 14, 13), (68, 67, 29, 95), (67, 39, 30, 29), (33, 35, 15, 90), (35, 65, 12, 15), (57, 59, 31, 86), (59, 77, 28, 31), (194, 193, 101, 102), (196, 195, 106, 107), (198, 197, 111, 112), (200, 199, 99, 100), (202, 201, 104, 105), (204, 203, 98, 97), (206, 205, 109, 110), (207, 194, 102, 103), (208, 196, 107, 108), (203, 198, 112, 98), (193, 200, 100, 101), (195, 202, 105, 106), (197, 206, 110, 111), (199, 204, 97, 99), (201, 207, 103, 104), (96, 97, 98), (96, 99, 97), (96, 100, 99), (96, 101, 100), (96, 102, 101), (96, 103, 102), (96, 104, 103), (96, 105, 104), (96, 106, 105), (96, 107, 106), (96, 108, 107), (96, 109, 108), (96, 110, 109), (96, 111, 110), (96, 112, 111), (96, 98, 112), (32, 128, 113, 34), (34, 113, 114, 36), (36, 114, 115, 38), (38, 115, 116, 40), (40, 116, 117, 42), (42, 117, 118, 44), (44, 118, 119, 46), (46, 119, 120, 48), (48, 120, 121, 50), (50, 121, 122, 52), (52, 122, 123, 54), (54, 123, 124, 56), (56, 124, 125, 58), (58, 125, 126, 60), (60, 126, 127, 62), (62, 127, 128, 32), (205, 208, 108, 109), (132, 65, 66, 133), (133, 66, 67, 135), (135, 67, 68, 137), (137, 68, 69, 139), (139, 69, 70, 141), (141, 70, 71, 143), (143, 71, 72, 145), (145, 72, 73, 147), (147, 73, 74, 149), (149, 74, 75, 151), (151, 75, 76, 153), (153, 76, 77, 155), (155, 77, 78, 157), (157, 78, 79, 159), (113, 131, 134, 114), (129, 64, 65, 132), (143, 145, 175, 173), (130, 160, 190, 192), (144, 142, 172, 174), (151, 153, 183, 181), (133, 135, 165, 163), (152, 150, 180, 182), (134, 131, 161, 164), (159, 129, 191, 189), (141, 143, 173, 171), (160, 158, 188, 190), (142, 140, 170, 172), (149, 151, 181, 179), (132, 133, 163, 162), (150, 148, 178, 180), (157, 159, 189, 187), (139, 141, 171, 169), (159, 79, 64, 129), (162, 163, 164, 161), (163, 165, 166, 164), (165, 167, 168, 166), (167, 169, 170, 168), (169, 171, 172, 170), (171, 173, 174, 172), (173, 175, 176, 174), (175, 177, 178, 176), (177, 179, 180, 178), (179, 181, 182, 180), (181, 183, 184, 182), (183, 185, 186, 184), (185, 187, 188, 186), (187, 189, 190, 188), (189, 191, 192, 190), (191, 162, 161, 192), (129, 132, 162, 191), (136, 134, 164, 166), (154, 152, 182, 184), (131, 130, 192, 161), (135, 137, 167, 165), (153, 155, 185, 183), (146, 144, 174, 176), (145, 147, 177, 175), (138, 136, 166, 168), (156, 154, 184, 186), (137, 139, 169, 167), (155, 157, 187, 185), (148, 146, 176, 178), (147, 149, 179, 177), (140, 138, 168, 170), (158, 156, 186, 188), (57, 55, 208, 205), (47, 45, 207, 201), (37, 35, 204, 199), (61, 59, 206, 197), (51, 49, 202, 195), (41, 39, 200, 193), (33, 63, 198, 203), (55, 53, 196, 208), (45, 43, 194, 207), (59, 57, 205, 206), (35, 33, 203, 204), (49, 47, 201, 202), (39, 37, 199, 200), (63, 61, 197, 198), (53, 51, 195, 196), (43, 41, 193, 194)])
me_cube_001.polygons.foreach_set('use_smooth', [True] * 209)
_uv = me_cube_001.uv_layers.new(name='UVMap')
_uv.uv.foreach_set('vector', [0.25, 0.5, 0.375, 0.5, 0.375, 0.6173, 0.25, 0.6173, 0.75, 0.5, 0.875, 0.5, 0.875, 0.6173, 0.75, 0.6173, 0.375, 0.375, 0.625, 0.375, 0.625, 0.5, 0.375, 0.5, 0.375, 0.1327, 0.625, 0.1327, 0.625, 0.25, 0.375, 0.25, 0.375, 0.5, 0.625, 0.5, 0.625, 0.6173, 0.375, 0.6173, 0.375, 0.875, 0.625, 0.875, 0.625, 1.0, 0.375, 1.0, 0.75, 0.6327, 0.875, 0.6327, 0.875, 0.75, 0.75, 0.75, 0.375, 0.6327, 0.625, 0.6327, 0.625, 0.75, 0.375, 0.75, 0.25, 0.6327, 0.375, 0.6327, 0.375, 0.75, 0.25, 0.75, 0.375, 0.0, 0.625, 0.0, 0.625, 0.1173, 0.375, 0.1173, 0.02827, 0.1582, 0.01, 0.25, 0.75, 0.6173, 0.875, 0.6173, 0.75, 0.5, 0.875, 0.5, 0.875, 0.6173, 0.75, 0.6173, 0.375, 0.375, 0.625, 0.375, 0.625, 0.5, 0.375, 0.5, 0.375, 0.1327, 0.625, 0.1327, 0.625, 0.25, 0.375, 0.25, 0.375, 0.5, 0.625, 0.5, 0.625, 0.6173, 0.375, 0.6173, 0.375, 0.875, 0.625, 0.875, 0.625, 1.0, 0.375, 1.0, 0.75, 0.6327, 0.875, 0.6327, 0.875, 0.75, 0.75, 0.75, 0.375, 0.6327, 0.625, 0.6327, 0.625, 0.75, 0.375, 0.75, 0.25, 0.6327, 0.375, 0.6327, 0.375, 0.75, 0.25, 0.75, 0.375, 0.0, 0.625, 0.0, 0.625, 0.1173, 0.375, 0.1173, 0.4375, 0.75, 0.5, 0.75, 0.25, 0.6327, 0.125, 0.6327, 0.1582, 0.4717, 0.25, 0.49, 0.75, 0.6173, 0.875, 0.6173, 0.6875, 0.75, 0.75, 0.75, 0.25, 0.6327, 0.125, 0.6327, 0.25, 0.5, 0.375, 0.5, 0.375, 0.6173, 0.25, 0.6173, 0.0625, 0.75, 0.0625, 1.0, 0.625, 0.1327, 0.375, 0.1327, 0.9375, 0.75, 0.9375, 1.0, 0.875, 1.0, 0.875, 0.75, 0.875, 0.75, 0.875, 1.0, 0.8125, 1.0, 0.8125, 0.75, 0.6875, 1.0, 0.6875, 0.75, 0.375, 0.1173, 0.625, 0.1173, 0.49, 0.25, 0.4717, 0.1582, 0.875, 0.6327, 0.75, 0.6327, 0.6875, 0.75, 0.6875, 1.0, 0.625, 1.0, 0.625, 0.75, 0.625, 0.75, 0.625, 1.0, 0.5625, 1.0, 0.5625, 0.75, 0.4375, 1.0, 0.4375, 0.75, 0.375, 0.1173, 0.625, 0.1173, 0.25, 0.01, 0.1582, 0.02827, 0.875, 0.6327, 0.75, 0.6327, 0.4375, 0.75, 0.4375, 1.0, 0.375, 1.0, 0.375, 0.75, 0.375, 0.75, 0.375, 1.0, 0.3125, 1.0, 0.3125, 0.75, 0.3125, 0.75, 0.3125, 1.0, 0.625, 0.1327, 0.375, 0.1327, 0.25, 0.75, 0.3125, 0.75, 0.125, 0.6173, 0.25, 0.6173, 0.1875, 0.75, 0.1875, 1.0, 0.125, 1.0, 0.125, 0.75, 0.0625, 0.625, 0.0625, 0.6663, 0.0, 0.6663, 0.0, 0.625, 0.125, 0.75, 0.125, 1.0, 0.0625, 1.0, 0.0625, 0.75, 0.0, 0.75, 0.0625, 0.75, 0.125, 0.6173, 0.25, 0.6173, 0.75, 0.49, 0.8418, 0.4717, 0.9197, 0.4197, 0.9717, 0.3418, 0.99, 0.25, 0.9717, 0.1582, 0.9197, 0.08029, 0.8418, 0.02827, 0.75, 0.01, 0.6582, 0.02827, 0.5803, 0.08029, 0.5283, 0.1582, 0.51, 0.25, 0.5283, 0.3418, 0.5803, 0.4197, 0.6582, 0.4717, 1.0, 0.625, 1.0, 0.6663, 0.9375, 0.6663, 0.9375, 0.625, 0.125, 0.625, 0.125, 0.6663, 0.0625, 0.6663, 0.0625, 0.625, 0.1875, 0.625, 0.1875, 0.6663, 0.125, 0.6663, 0.125, 0.625, 0.25, 0.625, 0.25, 0.6663, 0.1875, 0.6663, 0.1875, 0.625, 0.3125, 0.625, 0.3125, 0.6663, 0.25, 0.6663, 0.25, 0.625, 0.375, 0.625, 0.375, 0.6663, 0.3125, 0.6663, 0.3125, 0.625, 0.4375, 0.625, 0.4375, 0.6663, 0.375, 0.6663, 0.375, 0.625, 0.5, 0.625, 0.5, 0.6663, 0.4375, 0.6663, 0.4375, 0.625, 0.5625, 0.625, 0.5625, 0.6663, 0.5, 0.6663, 0.5, 0.625, 0.625, 0.625, 0.625, 0.6663, 0.5625, 0.6663, 0.5625, 0.625, 0.6875, 0.625, 0.6875, 0.6663, 0.625, 0.6663, 0.625, 0.625, 0.75, 0.625, 0.75, 0.6663, 0.6875, 0.6663, 0.6875, 0.625, 0.8125, 0.625, 0.8125, 0.6663, 0.75, 0.6663, 0.75, 0.625, 0.875, 0.625, 0.875, 0.6663, 0.8125, 0.6663, 0.8125, 0.625, 0.3418, 0.02827, 0.25, 0.01, 0.75, 0.6327, 0.625, 0.6327, 0.125, 0.6327, 0.25, 0.6327, 0.25, 0.75, 0.125, 0.75, 0.625, 0.6327, 0.75, 0.6327, 0.75, 0.75, 0.625, 0.75, 0.375, 0.75, 0.625, 0.75, 0.625, 0.875, 0.375, 0.875, 0.375, 0.25, 0.625, 0.25, 0.625, 0.375, 0.375, 0.375, 0.625, 0.5, 0.75, 0.5, 0.75, 0.6173, 0.625, 0.6173, 0.1875, 0.75, 0.25, 0.75, 0.25, 0.6173, 0.375, 0.6173, 0.125, 0.5, 0.25, 0.5, 0.25, 0.6173, 0.125, 0.6173, 0.125, 0.5, 0.25, 0.5, 0.25, 0.6173, 0.125, 0.6173, 0.9375, 0.75, 1.0, 0.75, 0.25, 0.6173, 0.375, 0.6173, 0.375, 0.25, 0.625, 0.25, 0.625, 0.375, 0.375, 0.375, 0.625, 0.5, 0.75, 0.5, 0.75, 0.6173, 0.625, 0.6173, 0.4717, 0.3418, 0.49, 0.25, 0.75, 0.6327, 0.625, 0.6327, 0.125, 0.6327, 0.25, 0.6327, 0.25, 0.75, 0.125, 0.75, 0.625, 0.6327, 0.75, 0.6327, 0.75, 0.75, 0.625, 0.75, 0.375, 0.75, 0.625, 0.75, 0.625, 0.875, 0.375, 0.875, 0.5, 0.75, 0.5625, 0.75, 0.375, 0.6327, 0.25, 0.6327, 0.5625, 0.75, 0.5625, 1.0, 0.625, 0.6327, 0.375, 0.6327, 0.75, 0.75, 0.8125, 0.75, 0.375, 0.6327, 0.25, 0.6327, 0.8125, 0.75, 0.8125, 1.0, 0.625, 0.6327, 0.375, 0.6327, 0.25, 0.49, 0.3418, 0.4717, 0.625, 0.6173, 0.75, 0.6173, 0.9375, 1.0, 0.9375, 0.75, 0.375, 0.6173, 0.625, 0.6173, 0.01, 0.25, 0.02827, 0.3418, 0.625, 0.6173, 0.75, 0.6173, 0.1875, 1.0, 0.1875, 0.75, 0.375, 0.6173, 0.625, 0.6173, 0.4717, 0.1582, 0.49, 0.25, 0.49, 0.25, 0.4717, 0.1582, 0.375, 1.0, 0.4375, 1.0, 0.4375, 1.0, 0.375, 1.0, 0.0625, 1.0, 0.125, 1.0, 0.125, 1.0, 0.0625, 1.0, 0.8125, 1.0, 0.875, 1.0, 0.875, 1.0, 0.8125, 1.0, 0.25, 0.01, 0.3418, 0.02827, 0.3418, 0.02827, 0.25, 0.01, 0.3418, 0.4717, 0.25, 0.49, 0.25, 0.49, 0.3418, 0.4717, 0.02827, 0.3418, 0.01, 0.25, 0.01, 0.25, 0.02827, 0.3418, 0.625, 1.0, 0.6875, 1.0, 0.6875, 1.0, 0.625, 1.0, 0.3125, 1.0, 0.375, 1.0, 0.375, 1.0, 0.3125, 1.0, 0.25, 0.49, 0.1582, 0.4717, 0.1582, 0.4717, 0.25, 0.49, 0.49, 0.25, 0.4717, 0.3418, 0.4717, 0.3418, 0.49, 0.25, 0.1582, 0.02827, 0.25, 0.01, 0.25, 0.01, 0.1582, 0.02827, 0.125, 1.0, 0.1875, 1.0, 0.1875, 1.0, 0.125, 1.0, 0.875, 1.0, 0.9375, 1.0, 0.9375, 1.0, 0.875, 1.0, 0.5625, 1.0, 0.625, 1.0, 0.625, 1.0, 0.5625, 1.0, 0.34, 0.3678, 0.3418, 0.4717, 0.25, 0.49, 0.4153, 0.3175, 0.4197, 0.4197, 0.3418, 0.4717, 0.4607, 0.2496, 0.4717, 0.3418, 0.4197, 0.4197, 0.4606, 0.25, 0.49, 0.25, 0.4717, 0.3418, 0.4607, 0.2504, 0.4717, 0.1582, 0.49, 0.25, 0.4153, 0.1825, 0.4197, 0.08029, 0.4717, 0.1582, 0.34, 0.1322, 0.3418, 0.02827, 0.4197, 0.08029, 0.25, 0.1143, 0.25, 0.01, 0.3418, 0.02827, 0.16, 0.1322, 0.1582, 0.02827, 0.25, 0.01, 0.08469, 0.1825, 0.08029, 0.08029, 0.1582, 0.02827, 0.03932, 0.2504, 0.02827, 0.1582, 0.08029, 0.08029, 0.0394, 0.25, 0.01, 0.25, 0.02827, 0.1582, 0.03932, 0.2496, 0.02827, 0.3418, 0.01, 0.25, 0.08469, 0.3175, 0.08029, 0.4197, 0.02827, 0.3418, 0.16, 0.3678, 0.1582, 0.4717, 0.08029, 0.4197, 0.25, 0.3857, 0.25, 0.49, 0.1582, 0.4717, 1.0, 0.5, 1.0, 0.625, 0.9375, 0.625, 0.9375, 0.5, 0.9375, 0.5, 0.9375, 0.625, 0.875, 0.625, 0.875, 0.5, 0.875, 0.5, 0.875, 0.625, 0.8125, 0.625, 0.8125, 0.5, 0.8125, 0.5, 0.8125, 0.625, 0.75, 0.625, 0.75, 0.5, 0.75, 0.5, 0.75, 0.625, 0.6875, 0.625, 0.6875, 0.5, 0.6875, 0.5, 0.6875, 0.625, 0.625, 0.625, 0.625, 0.5, 0.625, 0.5, 0.625, 0.625, 0.5625, 0.625, 0.5625, 0.5, 0.5625, 0.5, 0.5625, 0.625, 0.5, 0.625, 0.5, 0.5, 0.5, 0.5, 0.5, 0.625, 0.4375, 0.625, 0.4375, 0.5, 0.4375, 0.5, 0.4375, 0.625, 0.375, 0.625, 0.375, 0.5, 0.375, 0.5, 0.375, 0.625, 0.3125, 0.625, 0.3125, 0.5, 0.3125, 0.5, 0.3125, 0.625, 0.25, 0.625, 0.25, 0.5, 0.25, 0.5, 0.25, 0.625, 0.1875, 0.625, 0.1875, 0.5, 0.1875, 0.5, 0.1875, 0.625, 0.125, 0.625, 0.125, 0.5, 0.125, 0.5, 0.125, 0.625, 0.0625, 0.625, 0.0625, 0.5, 0.0625, 0.5, 0.0625, 0.625, 0.0, 0.625, 0.0, 0.5, 0.01, 0.25, 0.02827, 0.1582, 0.02827, 0.1582, 0.01, 0.25, 0.9375, 0.7087, 0.9375, 0.75, 0.875, 0.75, 0.875, 0.7087, 0.875, 0.7087, 0.875, 0.75, 0.8125, 0.75, 0.8125, 0.7087, 0.8125, 0.7087, 0.8125, 0.75, 0.75, 0.75, 0.75, 0.7087, 0.75, 0.7087, 0.75, 0.75, 0.6875, 0.75, 0.6875, 0.7087, 0.6875, 0.7087, 0.6875, 0.75, 0.625, 0.75, 0.625, 0.7087, 0.625, 0.7087, 0.625, 0.75, 0.5625, 0.75, 0.5625, 0.7087, 0.5625, 0.7087, 0.5625, 0.75, 0.5, 0.75, 0.5, 0.7087, 0.5, 0.7087, 0.5, 0.75, 0.4375, 0.75, 0.4375, 0.7087, 0.4375, 0.7087, 0.4375, 0.75, 0.375, 0.75, 0.375, 0.7087, 0.375, 0.7087, 0.375, 0.75, 0.3125, 0.75, 0.3125, 0.7087, 0.3125, 0.7087, 0.3125, 0.75, 0.25, 0.75, 0.25, 0.7087, 0.25, 0.7087, 0.25, 0.75, 0.1875, 0.75, 0.1875, 0.7087, 0.1875, 0.7087, 0.1875, 0.75, 0.125, 0.75, 0.125, 0.7087, 0.125, 0.7087, 0.125, 0.75, 0.0625, 0.75, 0.0625, 0.7087, 0.9375, 0.625, 0.9375, 0.6663, 0.875, 0.6663, 0.875, 0.625, 1.0, 0.7087, 1.0, 0.75, 0.9375, 0.75, 0.9375, 0.7087, 0.5625, 0.7087, 0.5, 0.7087, 0.5, 0.7087, 0.5625, 0.7087, 0.0, 0.6663, 0.0625, 0.6663, 0.0625, 0.6663, 0.0, 0.6663, 0.5625, 0.6663, 0.625, 0.6663, 0.625, 0.6663, 0.5625, 0.6663, 0.3125, 0.7087, 0.25, 0.7087, 0.25, 0.7087, 0.3125, 0.7087, 0.875, 0.7087, 0.8125, 0.7087, 0.8125, 0.7087, 0.875, 0.7087, 0.3125, 0.6663, 0.375, 0.6663, 0.375, 0.6663, 0.3125, 0.6663, 0.875, 0.6663, 0.9375, 0.6663, 0.9375, 0.6663, 0.875, 0.6663, 0.0625, 0.7087, 0.0, 0.7087, 0.0, 0.7087, 0.0625, 0.7087, 0.625, 0.7087, 0.5625, 0.7087, 0.5625, 0.7087, 0.625, 0.7087, 0.0625, 0.6663, 0.125, 0.6663, 0.125, 0.6663, 0.0625, 0.6663, 0.625, 0.6663, 0.6875, 0.6663, 0.6875, 0.6663, 0.625, 0.6663, 0.375, 0.7087, 0.3125, 0.7087, 0.3125, 0.7087, 0.375, 0.7087, 0.9375, 0.7087, 0.875, 0.7087, 0.875, 0.7087, 0.9375, 0.7087, 0.375, 0.6663, 0.4375, 0.6663, 0.4375, 0.6663, 0.375, 0.6663, 0.125, 0.7087, 0.0625, 0.7087, 0.0625, 0.7087, 0.125, 0.7087, 0.6875, 0.7087, 0.625, 0.7087, 0.625, 0.7087, 0.6875, 0.7087, 0.0625, 0.7087, 0.0625, 0.75, 0.0, 0.75, 0.0, 0.7087, 0.9375, 0.7087, 0.875, 0.7087, 0.875, 0.6663, 0.9375, 0.6663, 0.875, 0.7087, 0.8125, 0.7087, 0.8125, 0.6663, 0.875, 0.6663, 0.8125, 0.7087, 0.75, 0.7087, 0.75, 0.6663, 0.8125, 0.6663, 0.75, 0.7087, 0.6875, 0.7087, 0.6875, 0.6663, 0.75, 0.6663, 0.6875, 0.7087, 0.625, 0.7087, 0.625, 0.6663, 0.6875, 0.6663, 0.625, 0.7087, 0.5625, 0.7087, 0.5625, 0.6663, 0.625, 0.6663, 0.5625, 0.7087, 0.5, 0.7087, 0.5, 0.6663, 0.5625, 0.6663, 0.5, 0.7087, 0.4375, 0.7087, 0.4375, 0.6663, 0.5, 0.6663, 0.4375, 0.7087, 0.375, 0.7087, 0.375, 0.6663, 0.4375, 0.6663, 0.375, 0.7087, 0.3125, 0.7087, 0.3125, 0.6663, 0.375, 0.6663, 0.3125, 0.7087, 0.25, 0.7087, 0.25, 0.6663, 0.3125, 0.6663, 0.25, 0.7087, 0.1875, 0.7087, 0.1875, 0.6663, 0.25, 0.6663, 0.1875, 0.7087, 0.125, 0.7087, 0.125, 0.6663, 0.1875, 0.6663, 0.125, 0.7087, 0.0625, 0.7087, 0.0625, 0.6663, 0.125, 0.6663, 0.0625, 0.7087, 0.0, 0.7087, 0.0, 0.6663, 0.0625, 0.6663, 1.0, 0.7087, 0.9375, 0.7087, 0.9375, 0.6663, 1.0, 0.6663, 1.0, 0.7087, 0.9375, 0.7087, 0.9375, 0.7087, 1.0, 0.7087, 0.8125, 0.6663, 0.875, 0.6663, 0.875, 0.6663, 0.8125, 0.6663, 0.25, 0.6663, 0.3125, 0.6663, 0.3125, 0.6663, 0.25, 0.6663, 0.9375, 0.6663, 1.0, 0.6663, 1.0, 0.6663, 0.9375, 0.6663, 0.8125, 0.7087, 0.75, 0.7087, 0.75, 0.7087, 0.8125, 0.7087, 0.25, 0.7087, 0.1875, 0.7087, 0.1875, 0.7087, 0.25, 0.7087, 0.5, 0.6663, 0.5625, 0.6663, 0.5625, 0.6663, 0.5, 0.6663, 0.5, 0.7087, 0.4375, 0.7087, 0.4375, 0.7087, 0.5, 0.7087, 0.75, 0.6663, 0.8125, 0.6663, 0.8125, 0.6663, 0.75, 0.6663, 0.1875, 0.6663, 0.25, 0.6663, 0.25, 0.6663, 0.1875, 0.6663, 0.75, 0.7087, 0.6875, 0.7087, 0.6875, 0.7087, 0.75, 0.7087, 0.1875, 0.7087, 0.125, 0.7087, 0.125, 0.7087, 0.1875, 0.7087, 0.4375, 0.6663, 0.5, 0.6663, 0.5, 0.6663, 0.4375, 0.6663, 0.4375, 0.7087, 0.375, 0.7087, 0.375, 0.7087, 0.4375, 0.7087, 0.6875, 0.6663, 0.75, 0.6663, 0.75, 0.6663, 0.6875, 0.6663, 0.125, 0.6663, 0.1875, 0.6663, 0.1875, 0.6663, 0.125, 0.6663, 0.01, 0.25, 0.02827, 0.1582, 0.02827, 0.1582, 0.01, 0.25, 0.5625, 1.0, 0.625, 1.0, 0.625, 1.0, 0.5625, 1.0, 0.875, 1.0, 0.9375, 1.0, 0.9375, 1.0, 0.875, 1.0, 0.125, 1.0, 0.1875, 1.0, 0.1875, 1.0, 0.125, 1.0, 0.1582, 0.02827, 0.25, 0.01, 0.25, 0.01, 0.1582, 0.02827, 0.49, 0.25, 0.4717, 0.3418, 0.4717, 0.3418, 0.49, 0.25, 0.25, 0.49, 0.1582, 0.4717, 0.1582, 0.4717, 0.25, 0.49, 0.3125, 1.0, 0.375, 1.0, 0.375, 1.0, 0.3125, 1.0, 0.625, 1.0, 0.6875, 1.0, 0.6875, 1.0, 0.625, 1.0, 0.02827, 0.3418, 0.01, 0.25, 0.01, 0.25, 0.02827, 0.3418, 0.3418, 0.4717, 0.25, 0.49, 0.25, 0.49, 0.3418, 0.4717, 0.25, 0.01, 0.3418, 0.02827, 0.3418, 0.02827, 0.25, 0.01, 0.8125, 1.0, 0.875, 1.0, 0.875, 1.0, 0.8125, 1.0, 0.0625, 1.0, 0.125, 1.0, 0.125, 1.0, 0.0625, 1.0, 0.375, 1.0, 0.4375, 1.0, 0.4375, 1.0, 0.375, 1.0, 0.4717, 0.1582, 0.49, 0.25, 0.49, 0.25, 0.4717, 0.1582])
me_cube_001.use_remesh_fix_poles = True
me_cube_001.use_remesh_preserve_attributes = False
me_cube_001.use_mirror_vertex_groups = False
me_cube_001.update()

# ---- objects
ob_light = bpy.data.objects.new('Light', light_light)
ob_camera = bpy.data.objects.new('Camera', cam_camera)
ob_body = bpy.data.objects.new('Body', me_cube_002)
ob_mainrotor = bpy.data.objects.new('MainRotor', me_cube_001)

# ---- transforms, parenting, visibility, modifiers, constraints
ob_light.location = (4.076, 1.005, 5.904)
ob_light.rotation_euler = (0.6503, 0.05522, 1.866)
ob_light.lock_rotations_4d = False
ob_light.empty_display_type = 'ARROWS'
ob_light.color = (0.0, 0.0, 0.0, 0.0)
ob_light.lineart.crease_threshold = 0.0
ob_camera.location = (7.359, -6.926, 4.958)
ob_camera.rotation_euler = (1.109, 0.0, 0.8149)
ob_camera.lock_rotations_4d = False
ob_camera.empty_display_type = 'ARROWS'
ob_camera.color = (0.0, 0.0, 0.0, 0.0)
ob_camera.display_type = 'WIRE'
ob_camera.lineart.crease_threshold = 0.0
ob_body.location = (0.0, 0.0, 0.0)
ob_body.lineart.crease_threshold = 0.0
_m = ob_body.modifiers.new('Bevel', 'BEVEL')
_m.angle_limit = 1.326
_m = ob_body.modifiers.new('Subdivision', 'SUBSURF')
_m.uv_smooth = 'PRESERVE_CORNERS'
_m.levels = 2
ob_mainrotor.location = (0.0, 0.0, 0.0)
ob_mainrotor.lineart.crease_threshold = 0.0
_m = ob_mainrotor.modifiers.new('Bevel', 'BEVEL')
_m.limit_method = 'NONE'
_m.angle_limit = 1.553
_m = ob_mainrotor.modifiers.new('Subdivision', 'SUBSURF')
_m.uv_smooth = 'PRESERVE_CORNERS'
_m.levels = 2

# ---- collection membership
col_collection.objects.link(ob_light)
col_collection.objects.link(ob_camera)
col_collection.objects.link(ob_body)
col_collection.objects.link(ob_mainrotor)

# ---- scene / render settings (as saved in the file)
scene.camera = ob_camera
scene.frame_start = 1; scene.frame_end = 250; scene.frame_set(1)
scene.render.engine = 'BLENDER_EEVEE_NEXT'
scene.cycles.use_denoising = False
scene.cycles.samples = 128
scene.cycles.sampling_pattern = 'TABULATED_SOBOL'
scene.cycles.use_adaptive_sampling = False
scene.cycles.use_light_tree = False
scene.view_settings.view_transform = 'Filmic'
bpy.context.view_layer.update()
